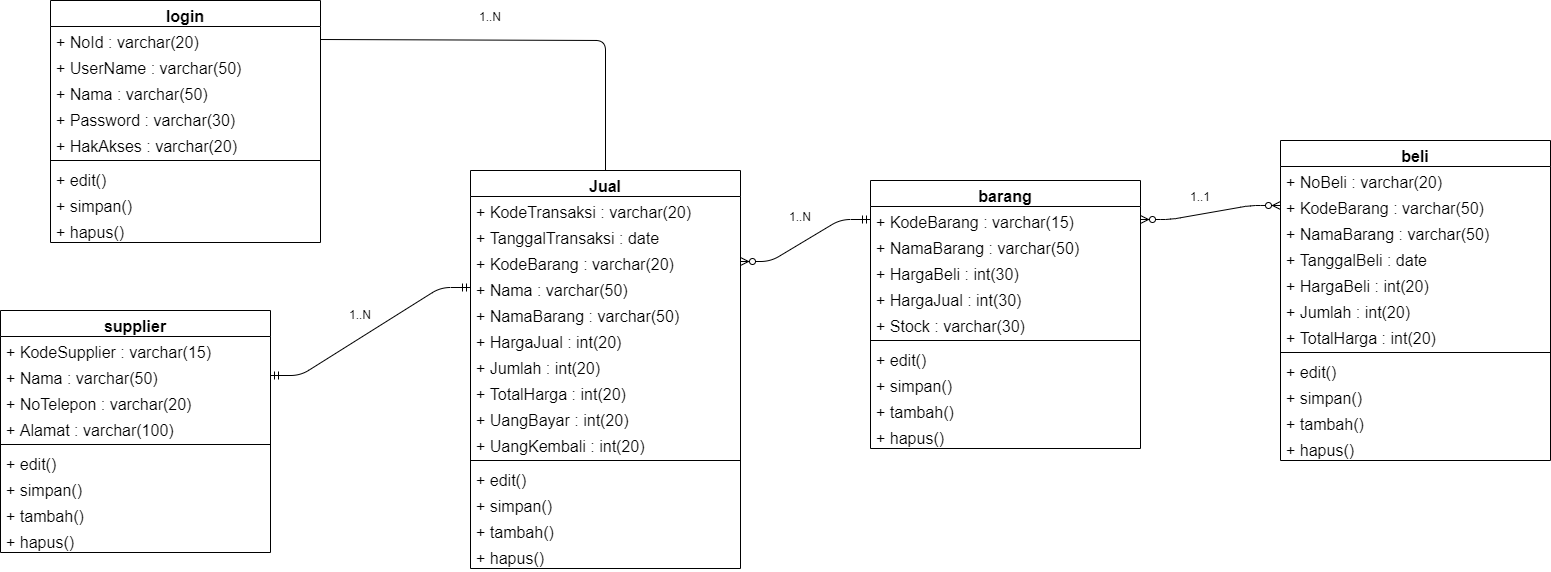

The diagram above was exported from draw.io. Its source (the exported page's mxGraphModel, read from the mxfile embedded in the PNG):
<mxGraphModel dx="453" dy="1972" grid="1" gridSize="10" guides="1" tooltips="1" connect="1" arrows="1" fold="1" page="1" pageScale="1" pageWidth="827" pageHeight="1169" math="0" shadow="0">
  <root>
    <mxCell id="PI1N28gHrlMpMUcVujmM-0" />
    <mxCell id="PI1N28gHrlMpMUcVujmM-1" parent="PI1N28gHrlMpMUcVujmM-0" />
    <mxCell id="kJv4zLpGNuwgI_xpceHa-0" value="barang" style="swimlane;fontStyle=1;align=center;verticalAlign=top;childLayout=stackLayout;horizontal=1;startSize=26;horizontalStack=0;resizeParent=1;resizeParentMax=0;resizeLast=0;collapsible=1;marginBottom=0;fontSize=16;" parent="PI1N28gHrlMpMUcVujmM-1" vertex="1">
      <mxGeometry x="2260" y="-620" width="270" height="268" as="geometry" />
    </mxCell>
    <mxCell id="kJv4zLpGNuwgI_xpceHa-1" value="+ KodeBarang : varchar(15)" style="text;align=left;verticalAlign=top;spacingLeft=4;spacingRight=4;overflow=hidden;rotatable=0;points=[[0,0.5],[1,0.5]];portConstraint=eastwest;fontSize=16;" parent="kJv4zLpGNuwgI_xpceHa-0" vertex="1">
      <mxGeometry y="26" width="270" height="26" as="geometry" />
    </mxCell>
    <mxCell id="kJv4zLpGNuwgI_xpceHa-2" value="+ NamaBarang : varchar(50)" style="text;align=left;verticalAlign=top;spacingLeft=4;spacingRight=4;overflow=hidden;rotatable=0;points=[[0,0.5],[1,0.5]];portConstraint=eastwest;fontSize=16;" parent="kJv4zLpGNuwgI_xpceHa-0" vertex="1">
      <mxGeometry y="52" width="270" height="26" as="geometry" />
    </mxCell>
    <mxCell id="kJv4zLpGNuwgI_xpceHa-3" value="+ HargaBeli : int(30)" style="text;align=left;verticalAlign=top;spacingLeft=4;spacingRight=4;overflow=hidden;rotatable=0;points=[[0,0.5],[1,0.5]];portConstraint=eastwest;fontSize=16;" parent="kJv4zLpGNuwgI_xpceHa-0" vertex="1">
      <mxGeometry y="78" width="270" height="26" as="geometry" />
    </mxCell>
    <mxCell id="kJv4zLpGNuwgI_xpceHa-9" value="+ HargaJual : int(30)" style="text;align=left;verticalAlign=top;spacingLeft=4;spacingRight=4;overflow=hidden;rotatable=0;points=[[0,0.5],[1,0.5]];portConstraint=eastwest;fontSize=16;" parent="kJv4zLpGNuwgI_xpceHa-0" vertex="1">
      <mxGeometry y="104" width="270" height="26" as="geometry" />
    </mxCell>
    <mxCell id="kJv4zLpGNuwgI_xpceHa-10" value="+ Stock : varchar(30)" style="text;align=left;verticalAlign=top;spacingLeft=4;spacingRight=4;overflow=hidden;rotatable=0;points=[[0,0.5],[1,0.5]];portConstraint=eastwest;fontSize=16;" parent="kJv4zLpGNuwgI_xpceHa-0" vertex="1">
      <mxGeometry y="130" width="270" height="26" as="geometry" />
    </mxCell>
    <mxCell id="kJv4zLpGNuwgI_xpceHa-4" value="" style="line;strokeWidth=1;align=left;verticalAlign=middle;spacingTop=-1;spacingLeft=3;spacingRight=3;rotatable=0;labelPosition=right;points=[];portConstraint=eastwest;fontSize=16;" parent="kJv4zLpGNuwgI_xpceHa-0" vertex="1">
      <mxGeometry y="156" width="270" height="8" as="geometry" />
    </mxCell>
    <mxCell id="kJv4zLpGNuwgI_xpceHa-5" value="+ edit()&#10;" style="text;align=left;verticalAlign=top;spacingLeft=4;spacingRight=4;overflow=hidden;rotatable=0;points=[[0,0.5],[1,0.5]];portConstraint=eastwest;fontSize=16;" parent="kJv4zLpGNuwgI_xpceHa-0" vertex="1">
      <mxGeometry y="164" width="270" height="26" as="geometry" />
    </mxCell>
    <mxCell id="kJv4zLpGNuwgI_xpceHa-6" value="+ simpan()" style="text;align=left;verticalAlign=top;spacingLeft=4;spacingRight=4;overflow=hidden;rotatable=0;points=[[0,0.5],[1,0.5]];portConstraint=eastwest;fontSize=16;" parent="kJv4zLpGNuwgI_xpceHa-0" vertex="1">
      <mxGeometry y="190" width="270" height="26" as="geometry" />
    </mxCell>
    <mxCell id="kJv4zLpGNuwgI_xpceHa-7" value="+ tambah()" style="text;align=left;verticalAlign=top;spacingLeft=4;spacingRight=4;overflow=hidden;rotatable=0;points=[[0,0.5],[1,0.5]];portConstraint=eastwest;fontSize=16;" parent="kJv4zLpGNuwgI_xpceHa-0" vertex="1">
      <mxGeometry y="216" width="270" height="26" as="geometry" />
    </mxCell>
    <mxCell id="kJv4zLpGNuwgI_xpceHa-8" value="+ hapus()" style="text;align=left;verticalAlign=top;spacingLeft=4;spacingRight=4;overflow=hidden;rotatable=0;points=[[0,0.5],[1,0.5]];portConstraint=eastwest;fontSize=16;" parent="kJv4zLpGNuwgI_xpceHa-0" vertex="1">
      <mxGeometry y="242" width="270" height="26" as="geometry" />
    </mxCell>
    <mxCell id="kJv4zLpGNuwgI_xpceHa-11" value="beli" style="swimlane;fontStyle=1;align=center;verticalAlign=top;childLayout=stackLayout;horizontal=1;startSize=26;horizontalStack=0;resizeParent=1;resizeParentMax=0;resizeLast=0;collapsible=1;marginBottom=0;fontSize=16;" parent="PI1N28gHrlMpMUcVujmM-1" vertex="1">
      <mxGeometry x="2670" y="-660" width="270" height="320" as="geometry" />
    </mxCell>
    <mxCell id="kJv4zLpGNuwgI_xpceHa-12" value="+ NoBeli : varchar(20)" style="text;align=left;verticalAlign=top;spacingLeft=4;spacingRight=4;overflow=hidden;rotatable=0;points=[[0,0.5],[1,0.5]];portConstraint=eastwest;fontSize=16;" parent="kJv4zLpGNuwgI_xpceHa-11" vertex="1">
      <mxGeometry y="26" width="270" height="26" as="geometry" />
    </mxCell>
    <mxCell id="kJv4zLpGNuwgI_xpceHa-13" value="+ KodeBarang : varchar(50)" style="text;align=left;verticalAlign=top;spacingLeft=4;spacingRight=4;overflow=hidden;rotatable=0;points=[[0,0.5],[1,0.5]];portConstraint=eastwest;fontSize=16;" parent="kJv4zLpGNuwgI_xpceHa-11" vertex="1">
      <mxGeometry y="52" width="270" height="26" as="geometry" />
    </mxCell>
    <mxCell id="kJv4zLpGNuwgI_xpceHa-14" value="+ NamaBarang : varchar(50)" style="text;align=left;verticalAlign=top;spacingLeft=4;spacingRight=4;overflow=hidden;rotatable=0;points=[[0,0.5],[1,0.5]];portConstraint=eastwest;fontSize=16;" parent="kJv4zLpGNuwgI_xpceHa-11" vertex="1">
      <mxGeometry y="78" width="270" height="26" as="geometry" />
    </mxCell>
    <mxCell id="kJv4zLpGNuwgI_xpceHa-15" value="+ TanggalBeli : date" style="text;align=left;verticalAlign=top;spacingLeft=4;spacingRight=4;overflow=hidden;rotatable=0;points=[[0,0.5],[1,0.5]];portConstraint=eastwest;fontSize=16;" parent="kJv4zLpGNuwgI_xpceHa-11" vertex="1">
      <mxGeometry y="104" width="270" height="26" as="geometry" />
    </mxCell>
    <mxCell id="kJv4zLpGNuwgI_xpceHa-16" value="+ HargaBeli : int(20)" style="text;align=left;verticalAlign=top;spacingLeft=4;spacingRight=4;overflow=hidden;rotatable=0;points=[[0,0.5],[1,0.5]];portConstraint=eastwest;fontSize=16;" parent="kJv4zLpGNuwgI_xpceHa-11" vertex="1">
      <mxGeometry y="130" width="270" height="26" as="geometry" />
    </mxCell>
    <mxCell id="kJv4zLpGNuwgI_xpceHa-22" value="+ Jumlah : int(20)" style="text;align=left;verticalAlign=top;spacingLeft=4;spacingRight=4;overflow=hidden;rotatable=0;points=[[0,0.5],[1,0.5]];portConstraint=eastwest;fontSize=16;" parent="kJv4zLpGNuwgI_xpceHa-11" vertex="1">
      <mxGeometry y="156" width="270" height="26" as="geometry" />
    </mxCell>
    <mxCell id="kJv4zLpGNuwgI_xpceHa-23" value="+ TotalHarga : int(20)" style="text;align=left;verticalAlign=top;spacingLeft=4;spacingRight=4;overflow=hidden;rotatable=0;points=[[0,0.5],[1,0.5]];portConstraint=eastwest;fontSize=16;" parent="kJv4zLpGNuwgI_xpceHa-11" vertex="1">
      <mxGeometry y="182" width="270" height="26" as="geometry" />
    </mxCell>
    <mxCell id="kJv4zLpGNuwgI_xpceHa-17" value="" style="line;strokeWidth=1;align=left;verticalAlign=middle;spacingTop=-1;spacingLeft=3;spacingRight=3;rotatable=0;labelPosition=right;points=[];portConstraint=eastwest;fontSize=16;" parent="kJv4zLpGNuwgI_xpceHa-11" vertex="1">
      <mxGeometry y="208" width="270" height="8" as="geometry" />
    </mxCell>
    <mxCell id="kJv4zLpGNuwgI_xpceHa-18" value="+ edit()&#10;" style="text;align=left;verticalAlign=top;spacingLeft=4;spacingRight=4;overflow=hidden;rotatable=0;points=[[0,0.5],[1,0.5]];portConstraint=eastwest;fontSize=16;" parent="kJv4zLpGNuwgI_xpceHa-11" vertex="1">
      <mxGeometry y="216" width="270" height="26" as="geometry" />
    </mxCell>
    <mxCell id="kJv4zLpGNuwgI_xpceHa-19" value="+ simpan()" style="text;align=left;verticalAlign=top;spacingLeft=4;spacingRight=4;overflow=hidden;rotatable=0;points=[[0,0.5],[1,0.5]];portConstraint=eastwest;fontSize=16;" parent="kJv4zLpGNuwgI_xpceHa-11" vertex="1">
      <mxGeometry y="242" width="270" height="26" as="geometry" />
    </mxCell>
    <mxCell id="kJv4zLpGNuwgI_xpceHa-20" value="+ tambah()" style="text;align=left;verticalAlign=top;spacingLeft=4;spacingRight=4;overflow=hidden;rotatable=0;points=[[0,0.5],[1,0.5]];portConstraint=eastwest;fontSize=16;" parent="kJv4zLpGNuwgI_xpceHa-11" vertex="1">
      <mxGeometry y="268" width="270" height="26" as="geometry" />
    </mxCell>
    <mxCell id="kJv4zLpGNuwgI_xpceHa-21" value="+ hapus()" style="text;align=left;verticalAlign=top;spacingLeft=4;spacingRight=4;overflow=hidden;rotatable=0;points=[[0,0.5],[1,0.5]];portConstraint=eastwest;fontSize=16;" parent="kJv4zLpGNuwgI_xpceHa-11" vertex="1">
      <mxGeometry y="294" width="270" height="26" as="geometry" />
    </mxCell>
    <mxCell id="kJv4zLpGNuwgI_xpceHa-24" value="Jual" style="swimlane;fontStyle=1;align=center;verticalAlign=top;childLayout=stackLayout;horizontal=1;startSize=26;horizontalStack=0;resizeParent=1;resizeParentMax=0;resizeLast=0;collapsible=1;marginBottom=0;fontSize=16;" parent="PI1N28gHrlMpMUcVujmM-1" vertex="1">
      <mxGeometry x="1860" y="-630" width="270" height="398" as="geometry" />
    </mxCell>
    <mxCell id="kJv4zLpGNuwgI_xpceHa-25" value="+ KodeTransaksi : varchar(20)" style="text;align=left;verticalAlign=top;spacingLeft=4;spacingRight=4;overflow=hidden;rotatable=0;points=[[0,0.5],[1,0.5]];portConstraint=eastwest;fontSize=16;" parent="kJv4zLpGNuwgI_xpceHa-24" vertex="1">
      <mxGeometry y="26" width="270" height="26" as="geometry" />
    </mxCell>
    <mxCell id="kJv4zLpGNuwgI_xpceHa-26" value="+ TanggalTransaksi : date" style="text;align=left;verticalAlign=top;spacingLeft=4;spacingRight=4;overflow=hidden;rotatable=0;points=[[0,0.5],[1,0.5]];portConstraint=eastwest;fontSize=16;" parent="kJv4zLpGNuwgI_xpceHa-24" vertex="1">
      <mxGeometry y="52" width="270" height="26" as="geometry" />
    </mxCell>
    <mxCell id="kJv4zLpGNuwgI_xpceHa-28" value="+ KodeBarang : varchar(20)" style="text;align=left;verticalAlign=top;spacingLeft=4;spacingRight=4;overflow=hidden;rotatable=0;points=[[0,0.5],[1,0.5]];portConstraint=eastwest;fontSize=16;" parent="kJv4zLpGNuwgI_xpceHa-24" vertex="1">
      <mxGeometry y="78" width="270" height="26" as="geometry" />
    </mxCell>
    <mxCell id="kJv4zLpGNuwgI_xpceHa-27" value="+ Nama : varchar(50)" style="text;align=left;verticalAlign=top;spacingLeft=4;spacingRight=4;overflow=hidden;rotatable=0;points=[[0,0.5],[1,0.5]];portConstraint=eastwest;fontSize=16;" parent="kJv4zLpGNuwgI_xpceHa-24" vertex="1">
      <mxGeometry y="104" width="270" height="26" as="geometry" />
    </mxCell>
    <mxCell id="kJv4zLpGNuwgI_xpceHa-29" value="+ NamaBarang : varchar(50)" style="text;align=left;verticalAlign=top;spacingLeft=4;spacingRight=4;overflow=hidden;rotatable=0;points=[[0,0.5],[1,0.5]];portConstraint=eastwest;fontSize=16;" parent="kJv4zLpGNuwgI_xpceHa-24" vertex="1">
      <mxGeometry y="130" width="270" height="26" as="geometry" />
    </mxCell>
    <mxCell id="kJv4zLpGNuwgI_xpceHa-30" value="+ HargaJual : int(20)" style="text;align=left;verticalAlign=top;spacingLeft=4;spacingRight=4;overflow=hidden;rotatable=0;points=[[0,0.5],[1,0.5]];portConstraint=eastwest;fontSize=16;" parent="kJv4zLpGNuwgI_xpceHa-24" vertex="1">
      <mxGeometry y="156" width="270" height="26" as="geometry" />
    </mxCell>
    <mxCell id="kJv4zLpGNuwgI_xpceHa-31" value="+ Jumlah : int(20)" style="text;align=left;verticalAlign=top;spacingLeft=4;spacingRight=4;overflow=hidden;rotatable=0;points=[[0,0.5],[1,0.5]];portConstraint=eastwest;fontSize=16;" parent="kJv4zLpGNuwgI_xpceHa-24" vertex="1">
      <mxGeometry y="182" width="270" height="26" as="geometry" />
    </mxCell>
    <mxCell id="kJv4zLpGNuwgI_xpceHa-37" value="+ TotalHarga : int(20)" style="text;align=left;verticalAlign=top;spacingLeft=4;spacingRight=4;overflow=hidden;rotatable=0;points=[[0,0.5],[1,0.5]];portConstraint=eastwest;fontSize=16;" parent="kJv4zLpGNuwgI_xpceHa-24" vertex="1">
      <mxGeometry y="208" width="270" height="26" as="geometry" />
    </mxCell>
    <mxCell id="kJv4zLpGNuwgI_xpceHa-38" value="+ UangBayar : int(20)" style="text;align=left;verticalAlign=top;spacingLeft=4;spacingRight=4;overflow=hidden;rotatable=0;points=[[0,0.5],[1,0.5]];portConstraint=eastwest;fontSize=16;" parent="kJv4zLpGNuwgI_xpceHa-24" vertex="1">
      <mxGeometry y="234" width="270" height="26" as="geometry" />
    </mxCell>
    <mxCell id="kJv4zLpGNuwgI_xpceHa-39" value="+ UangKembali : int(20)" style="text;align=left;verticalAlign=top;spacingLeft=4;spacingRight=4;overflow=hidden;rotatable=0;points=[[0,0.5],[1,0.5]];portConstraint=eastwest;fontSize=16;" parent="kJv4zLpGNuwgI_xpceHa-24" vertex="1">
      <mxGeometry y="260" width="270" height="26" as="geometry" />
    </mxCell>
    <mxCell id="kJv4zLpGNuwgI_xpceHa-32" value="" style="line;strokeWidth=1;align=left;verticalAlign=middle;spacingTop=-1;spacingLeft=3;spacingRight=3;rotatable=0;labelPosition=right;points=[];portConstraint=eastwest;fontSize=16;" parent="kJv4zLpGNuwgI_xpceHa-24" vertex="1">
      <mxGeometry y="286" width="270" height="8" as="geometry" />
    </mxCell>
    <mxCell id="kJv4zLpGNuwgI_xpceHa-33" value="+ edit()&#10;" style="text;align=left;verticalAlign=top;spacingLeft=4;spacingRight=4;overflow=hidden;rotatable=0;points=[[0,0.5],[1,0.5]];portConstraint=eastwest;fontSize=16;" parent="kJv4zLpGNuwgI_xpceHa-24" vertex="1">
      <mxGeometry y="294" width="270" height="26" as="geometry" />
    </mxCell>
    <mxCell id="kJv4zLpGNuwgI_xpceHa-34" value="+ simpan()" style="text;align=left;verticalAlign=top;spacingLeft=4;spacingRight=4;overflow=hidden;rotatable=0;points=[[0,0.5],[1,0.5]];portConstraint=eastwest;fontSize=16;" parent="kJv4zLpGNuwgI_xpceHa-24" vertex="1">
      <mxGeometry y="320" width="270" height="26" as="geometry" />
    </mxCell>
    <mxCell id="kJv4zLpGNuwgI_xpceHa-35" value="+ tambah()" style="text;align=left;verticalAlign=top;spacingLeft=4;spacingRight=4;overflow=hidden;rotatable=0;points=[[0,0.5],[1,0.5]];portConstraint=eastwest;fontSize=16;" parent="kJv4zLpGNuwgI_xpceHa-24" vertex="1">
      <mxGeometry y="346" width="270" height="26" as="geometry" />
    </mxCell>
    <mxCell id="kJv4zLpGNuwgI_xpceHa-36" value="+ hapus()" style="text;align=left;verticalAlign=top;spacingLeft=4;spacingRight=4;overflow=hidden;rotatable=0;points=[[0,0.5],[1,0.5]];portConstraint=eastwest;fontSize=16;" parent="kJv4zLpGNuwgI_xpceHa-24" vertex="1">
      <mxGeometry y="372" width="270" height="26" as="geometry" />
    </mxCell>
    <mxCell id="kJv4zLpGNuwgI_xpceHa-40" value="login" style="swimlane;fontStyle=1;align=center;verticalAlign=top;childLayout=stackLayout;horizontal=1;startSize=26;horizontalStack=0;resizeParent=1;resizeParentMax=0;resizeLast=0;collapsible=1;marginBottom=0;fontSize=16;" parent="PI1N28gHrlMpMUcVujmM-1" vertex="1">
      <mxGeometry x="1440" y="-800" width="270" height="242" as="geometry" />
    </mxCell>
    <mxCell id="kJv4zLpGNuwgI_xpceHa-41" value="+ NoId : varchar(20)" style="text;align=left;verticalAlign=top;spacingLeft=4;spacingRight=4;overflow=hidden;rotatable=0;points=[[0,0.5],[1,0.5]];portConstraint=eastwest;fontSize=16;" parent="kJv4zLpGNuwgI_xpceHa-40" vertex="1">
      <mxGeometry y="26" width="270" height="26" as="geometry" />
    </mxCell>
    <mxCell id="kJv4zLpGNuwgI_xpceHa-42" value="+ UserName : varchar(50)" style="text;align=left;verticalAlign=top;spacingLeft=4;spacingRight=4;overflow=hidden;rotatable=0;points=[[0,0.5],[1,0.5]];portConstraint=eastwest;fontSize=16;" parent="kJv4zLpGNuwgI_xpceHa-40" vertex="1">
      <mxGeometry y="52" width="270" height="26" as="geometry" />
    </mxCell>
    <mxCell id="kJv4zLpGNuwgI_xpceHa-43" value="+ Nama : varchar(50)" style="text;align=left;verticalAlign=top;spacingLeft=4;spacingRight=4;overflow=hidden;rotatable=0;points=[[0,0.5],[1,0.5]];portConstraint=eastwest;fontSize=16;" parent="kJv4zLpGNuwgI_xpceHa-40" vertex="1">
      <mxGeometry y="78" width="270" height="26" as="geometry" />
    </mxCell>
    <mxCell id="kJv4zLpGNuwgI_xpceHa-44" value="+ Password : varchar(30)" style="text;align=left;verticalAlign=top;spacingLeft=4;spacingRight=4;overflow=hidden;rotatable=0;points=[[0,0.5],[1,0.5]];portConstraint=eastwest;fontSize=16;" parent="kJv4zLpGNuwgI_xpceHa-40" vertex="1">
      <mxGeometry y="104" width="270" height="26" as="geometry" />
    </mxCell>
    <mxCell id="kJv4zLpGNuwgI_xpceHa-45" value="+ HakAkses : varchar(20)" style="text;align=left;verticalAlign=top;spacingLeft=4;spacingRight=4;overflow=hidden;rotatable=0;points=[[0,0.5],[1,0.5]];portConstraint=eastwest;fontSize=16;" parent="kJv4zLpGNuwgI_xpceHa-40" vertex="1">
      <mxGeometry y="130" width="270" height="26" as="geometry" />
    </mxCell>
    <mxCell id="kJv4zLpGNuwgI_xpceHa-48" value="" style="line;strokeWidth=1;align=left;verticalAlign=middle;spacingTop=-1;spacingLeft=3;spacingRight=3;rotatable=0;labelPosition=right;points=[];portConstraint=eastwest;fontSize=16;" parent="kJv4zLpGNuwgI_xpceHa-40" vertex="1">
      <mxGeometry y="156" width="270" height="8" as="geometry" />
    </mxCell>
    <mxCell id="kJv4zLpGNuwgI_xpceHa-49" value="+ edit()&#10;" style="text;align=left;verticalAlign=top;spacingLeft=4;spacingRight=4;overflow=hidden;rotatable=0;points=[[0,0.5],[1,0.5]];portConstraint=eastwest;fontSize=16;" parent="kJv4zLpGNuwgI_xpceHa-40" vertex="1">
      <mxGeometry y="164" width="270" height="26" as="geometry" />
    </mxCell>
    <mxCell id="kJv4zLpGNuwgI_xpceHa-50" value="+ simpan()" style="text;align=left;verticalAlign=top;spacingLeft=4;spacingRight=4;overflow=hidden;rotatable=0;points=[[0,0.5],[1,0.5]];portConstraint=eastwest;fontSize=16;" parent="kJv4zLpGNuwgI_xpceHa-40" vertex="1">
      <mxGeometry y="190" width="270" height="26" as="geometry" />
    </mxCell>
    <mxCell id="kJv4zLpGNuwgI_xpceHa-52" value="+ hapus()" style="text;align=left;verticalAlign=top;spacingLeft=4;spacingRight=4;overflow=hidden;rotatable=0;points=[[0,0.5],[1,0.5]];portConstraint=eastwest;fontSize=16;" parent="kJv4zLpGNuwgI_xpceHa-40" vertex="1">
      <mxGeometry y="216" width="270" height="26" as="geometry" />
    </mxCell>
    <mxCell id="kJv4zLpGNuwgI_xpceHa-53" value="supplier" style="swimlane;fontStyle=1;align=center;verticalAlign=top;childLayout=stackLayout;horizontal=1;startSize=26;horizontalStack=0;resizeParent=1;resizeParentMax=0;resizeLast=0;collapsible=1;marginBottom=0;fontSize=16;" parent="PI1N28gHrlMpMUcVujmM-1" vertex="1">
      <mxGeometry x="1390" y="-490" width="270" height="242" as="geometry" />
    </mxCell>
    <mxCell id="kJv4zLpGNuwgI_xpceHa-54" value="+ KodeSupplier : varchar(15)" style="text;align=left;verticalAlign=top;spacingLeft=4;spacingRight=4;overflow=hidden;rotatable=0;points=[[0,0.5],[1,0.5]];portConstraint=eastwest;fontSize=16;" parent="kJv4zLpGNuwgI_xpceHa-53" vertex="1">
      <mxGeometry y="26" width="270" height="26" as="geometry" />
    </mxCell>
    <mxCell id="kJv4zLpGNuwgI_xpceHa-55" value="+ Nama : varchar(50)" style="text;align=left;verticalAlign=top;spacingLeft=4;spacingRight=4;overflow=hidden;rotatable=0;points=[[0,0.5],[1,0.5]];portConstraint=eastwest;fontSize=16;" parent="kJv4zLpGNuwgI_xpceHa-53" vertex="1">
      <mxGeometry y="52" width="270" height="26" as="geometry" />
    </mxCell>
    <mxCell id="kJv4zLpGNuwgI_xpceHa-56" value="+ NoTelepon : varchar(20)" style="text;align=left;verticalAlign=top;spacingLeft=4;spacingRight=4;overflow=hidden;rotatable=0;points=[[0,0.5],[1,0.5]];portConstraint=eastwest;fontSize=16;" parent="kJv4zLpGNuwgI_xpceHa-53" vertex="1">
      <mxGeometry y="78" width="270" height="26" as="geometry" />
    </mxCell>
    <mxCell id="kJv4zLpGNuwgI_xpceHa-57" value="+ Alamat : varchar(100)" style="text;align=left;verticalAlign=top;spacingLeft=4;spacingRight=4;overflow=hidden;rotatable=0;points=[[0,0.5],[1,0.5]];portConstraint=eastwest;fontSize=16;" parent="kJv4zLpGNuwgI_xpceHa-53" vertex="1">
      <mxGeometry y="104" width="270" height="26" as="geometry" />
    </mxCell>
    <mxCell id="kJv4zLpGNuwgI_xpceHa-59" value="" style="line;strokeWidth=1;align=left;verticalAlign=middle;spacingTop=-1;spacingLeft=3;spacingRight=3;rotatable=0;labelPosition=right;points=[];portConstraint=eastwest;fontSize=16;" parent="kJv4zLpGNuwgI_xpceHa-53" vertex="1">
      <mxGeometry y="130" width="270" height="8" as="geometry" />
    </mxCell>
    <mxCell id="kJv4zLpGNuwgI_xpceHa-60" value="+ edit()&#10;" style="text;align=left;verticalAlign=top;spacingLeft=4;spacingRight=4;overflow=hidden;rotatable=0;points=[[0,0.5],[1,0.5]];portConstraint=eastwest;fontSize=16;" parent="kJv4zLpGNuwgI_xpceHa-53" vertex="1">
      <mxGeometry y="138" width="270" height="26" as="geometry" />
    </mxCell>
    <mxCell id="kJv4zLpGNuwgI_xpceHa-61" value="+ simpan()" style="text;align=left;verticalAlign=top;spacingLeft=4;spacingRight=4;overflow=hidden;rotatable=0;points=[[0,0.5],[1,0.5]];portConstraint=eastwest;fontSize=16;" parent="kJv4zLpGNuwgI_xpceHa-53" vertex="1">
      <mxGeometry y="164" width="270" height="26" as="geometry" />
    </mxCell>
    <mxCell id="kJv4zLpGNuwgI_xpceHa-62" value="+ tambah()" style="text;align=left;verticalAlign=top;spacingLeft=4;spacingRight=4;overflow=hidden;rotatable=0;points=[[0,0.5],[1,0.5]];portConstraint=eastwest;fontSize=16;" parent="kJv4zLpGNuwgI_xpceHa-53" vertex="1">
      <mxGeometry y="190" width="270" height="26" as="geometry" />
    </mxCell>
    <mxCell id="kJv4zLpGNuwgI_xpceHa-63" value="+ hapus()" style="text;align=left;verticalAlign=top;spacingLeft=4;spacingRight=4;overflow=hidden;rotatable=0;points=[[0,0.5],[1,0.5]];portConstraint=eastwest;fontSize=16;" parent="kJv4zLpGNuwgI_xpceHa-53" vertex="1">
      <mxGeometry y="216" width="270" height="26" as="geometry" />
    </mxCell>
    <mxCell id="kJv4zLpGNuwgI_xpceHa-64" value="" style="edgeStyle=entityRelationEdgeStyle;fontSize=12;html=1;endArrow=ERzeroToMany;startArrow=ERmandOne;exitX=0;exitY=0.5;exitDx=0;exitDy=0;entryX=1;entryY=0.5;entryDx=0;entryDy=0;" parent="PI1N28gHrlMpMUcVujmM-1" source="kJv4zLpGNuwgI_xpceHa-1" target="kJv4zLpGNuwgI_xpceHa-28" edge="1">
      <mxGeometry width="100" height="100" relative="1" as="geometry">
        <mxPoint x="1380" y="-340" as="sourcePoint" />
        <mxPoint x="2030" y="-750" as="targetPoint" />
      </mxGeometry>
    </mxCell>
    <mxCell id="kJv4zLpGNuwgI_xpceHa-65" value="" style="edgeStyle=entityRelationEdgeStyle;fontSize=12;html=1;endArrow=ERzeroToMany;endFill=1;startArrow=ERzeroToMany;exitX=0;exitY=0.5;exitDx=0;exitDy=0;entryX=1;entryY=0.5;entryDx=0;entryDy=0;" parent="PI1N28gHrlMpMUcVujmM-1" source="kJv4zLpGNuwgI_xpceHa-13" target="kJv4zLpGNuwgI_xpceHa-1" edge="1">
      <mxGeometry width="100" height="100" relative="1" as="geometry">
        <mxPoint x="1770" y="-400" as="sourcePoint" />
        <mxPoint x="3004" y="-650" as="targetPoint" />
      </mxGeometry>
    </mxCell>
    <mxCell id="kJv4zLpGNuwgI_xpceHa-67" value="" style="edgeStyle=entityRelationEdgeStyle;fontSize=12;html=1;endArrow=ERmandOne;startArrow=ERmandOne;exitX=1;exitY=0.5;exitDx=0;exitDy=0;entryX=0;entryY=0.5;entryDx=0;entryDy=0;" parent="PI1N28gHrlMpMUcVujmM-1" source="kJv4zLpGNuwgI_xpceHa-55" target="kJv4zLpGNuwgI_xpceHa-27" edge="1">
      <mxGeometry width="100" height="100" relative="1" as="geometry">
        <mxPoint x="1790" y="-290" as="sourcePoint" />
        <mxPoint x="1780" y="-520" as="targetPoint" />
      </mxGeometry>
    </mxCell>
    <mxCell id="5bjc7JfxxO3as3ktfmW3-0" value="1..N" style="text;html=1;strokeColor=none;fillColor=none;align=center;verticalAlign=middle;whiteSpace=wrap;rounded=0;" vertex="1" parent="PI1N28gHrlMpMUcVujmM-1">
      <mxGeometry x="2170" y="-594" width="40" height="20" as="geometry" />
    </mxCell>
    <mxCell id="5bjc7JfxxO3as3ktfmW3-2" value="1..1" style="text;html=1;strokeColor=none;fillColor=none;align=center;verticalAlign=middle;whiteSpace=wrap;rounded=0;" vertex="1" parent="PI1N28gHrlMpMUcVujmM-1">
      <mxGeometry x="2570" y="-614" width="40" height="20" as="geometry" />
    </mxCell>
    <mxCell id="5bjc7JfxxO3as3ktfmW3-4" value="" style="endArrow=none;html=1;exitX=1;exitY=0.5;exitDx=0;exitDy=0;entryX=0.5;entryY=0;entryDx=0;entryDy=0;" edge="1" parent="PI1N28gHrlMpMUcVujmM-1" source="kJv4zLpGNuwgI_xpceHa-41" target="kJv4zLpGNuwgI_xpceHa-24">
      <mxGeometry width="50" height="50" relative="1" as="geometry">
        <mxPoint x="1650" y="-430" as="sourcePoint" />
        <mxPoint x="1700" y="-480" as="targetPoint" />
        <Array as="points">
          <mxPoint x="1995" y="-760" />
        </Array>
      </mxGeometry>
    </mxCell>
    <mxCell id="5bjc7JfxxO3as3ktfmW3-5" value="1..N" style="text;html=1;strokeColor=none;fillColor=none;align=center;verticalAlign=middle;whiteSpace=wrap;rounded=0;" vertex="1" parent="PI1N28gHrlMpMUcVujmM-1">
      <mxGeometry x="1860" y="-794" width="40" height="20" as="geometry" />
    </mxCell>
    <mxCell id="5bjc7JfxxO3as3ktfmW3-6" value="1..N" style="text;html=1;strokeColor=none;fillColor=none;align=center;verticalAlign=middle;whiteSpace=wrap;rounded=0;" vertex="1" parent="PI1N28gHrlMpMUcVujmM-1">
      <mxGeometry x="1730" y="-496" width="40" height="20" as="geometry" />
    </mxCell>
  </root>
</mxGraphModel>